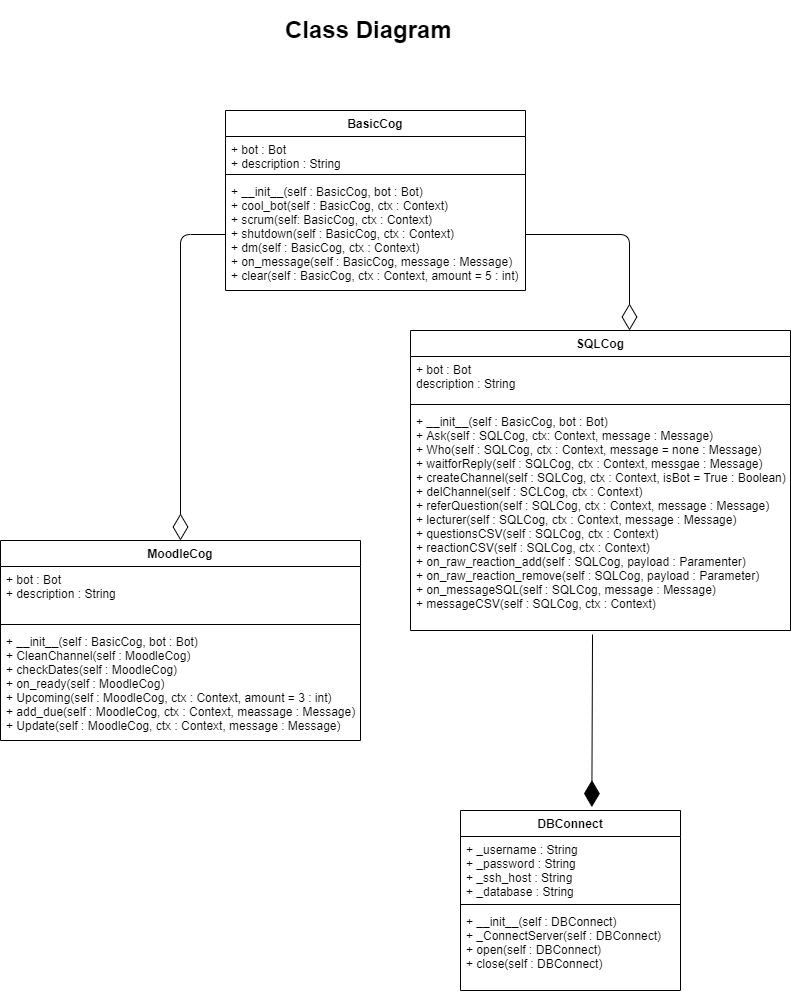

The diagram above was exported from draw.io. Its source (the exported page's mxGraphModel, read from the mxfile embedded in the PNG):
<mxGraphModel dx="1008" dy="482" grid="1" gridSize="10" guides="1" tooltips="1" connect="1" arrows="1" fold="1" page="1" pageScale="1" pageWidth="850" pageHeight="1100" math="0" shadow="0">
  <root>
    <mxCell id="0" />
    <mxCell id="1" parent="0" />
    <mxCell id="A6KEvurzl8fjIBxbAm6k-13" value="BasicCog" style="swimlane;fontStyle=1;align=center;verticalAlign=top;childLayout=stackLayout;horizontal=1;startSize=26;horizontalStack=0;resizeParent=1;resizeParentMax=0;resizeLast=0;collapsible=1;marginBottom=0;" parent="1" vertex="1">
      <mxGeometry x="275" y="120" width="300" height="180" as="geometry" />
    </mxCell>
    <mxCell id="A6KEvurzl8fjIBxbAm6k-14" value="+ bot : Bot&#10;+ description : String" style="text;strokeColor=none;fillColor=none;align=left;verticalAlign=top;spacingLeft=4;spacingRight=4;overflow=hidden;rotatable=0;points=[[0,0.5],[1,0.5]];portConstraint=eastwest;" parent="A6KEvurzl8fjIBxbAm6k-13" vertex="1">
      <mxGeometry y="26" width="300" height="34" as="geometry" />
    </mxCell>
    <mxCell id="A6KEvurzl8fjIBxbAm6k-15" value="" style="line;strokeWidth=1;fillColor=none;align=left;verticalAlign=middle;spacingTop=-1;spacingLeft=3;spacingRight=3;rotatable=0;labelPosition=right;points=[];portConstraint=eastwest;" parent="A6KEvurzl8fjIBxbAm6k-13" vertex="1">
      <mxGeometry y="60" width="300" height="8" as="geometry" />
    </mxCell>
    <mxCell id="A6KEvurzl8fjIBxbAm6k-16" value="+ __init__(self : BasicCog, bot : Bot)&#10;+ cool_bot(self : BasicCog, ctx : Context)&#10;+ scrum(self: BasicCog, ctx : Context)&#10;+ shutdown(self : BasicCog, ctx : Context)&#10;+ dm(self : BasicCog, ctx : Context)&#10;+ on_message(self : BasicCog, message : Message)&#10;+ clear(self : BasicCog, ctx : Context, amount = 5 : int)" style="text;strokeColor=none;fillColor=none;align=left;verticalAlign=top;spacingLeft=4;spacingRight=4;overflow=hidden;rotatable=0;points=[[0,0.5],[1,0.5]];portConstraint=eastwest;" parent="A6KEvurzl8fjIBxbAm6k-13" vertex="1">
      <mxGeometry y="68" width="300" height="112" as="geometry" />
    </mxCell>
    <mxCell id="A6KEvurzl8fjIBxbAm6k-17" value="SQLCog" style="swimlane;fontStyle=1;align=center;verticalAlign=top;childLayout=stackLayout;horizontal=1;startSize=26;horizontalStack=0;resizeParent=1;resizeParentMax=0;resizeLast=0;collapsible=1;marginBottom=0;" parent="1" vertex="1">
      <mxGeometry x="460" y="340" width="380" height="300" as="geometry" />
    </mxCell>
    <mxCell id="A6KEvurzl8fjIBxbAm6k-18" value="+ bot : Bot&#10;description : String" style="text;strokeColor=none;fillColor=none;align=left;verticalAlign=top;spacingLeft=4;spacingRight=4;overflow=hidden;rotatable=0;points=[[0,0.5],[1,0.5]];portConstraint=eastwest;" parent="A6KEvurzl8fjIBxbAm6k-17" vertex="1">
      <mxGeometry y="26" width="380" height="44" as="geometry" />
    </mxCell>
    <mxCell id="A6KEvurzl8fjIBxbAm6k-19" value="" style="line;strokeWidth=1;fillColor=none;align=left;verticalAlign=middle;spacingTop=-1;spacingLeft=3;spacingRight=3;rotatable=0;labelPosition=right;points=[];portConstraint=eastwest;" parent="A6KEvurzl8fjIBxbAm6k-17" vertex="1">
      <mxGeometry y="70" width="380" height="8" as="geometry" />
    </mxCell>
    <mxCell id="A6KEvurzl8fjIBxbAm6k-20" value="+ __init__(self : BasicCog, bot : Bot)&#10;+ Ask(self : SQLCog, ctx: Context, message : Message)&#10;+ Who(self : SQLCog, ctx : Context, message = none : Message)&#10;+ waitforReply(self : SQLCog, ctx : Context, messgae : Message)&#10;+ createChannel(self : SQLCog, ctx : Context, isBot = True : Boolean)&#10;+ delChannel(self : SCLCog, ctx : Context)&#10;+ referQuestion(self : SQLCog, ctx : Context, message : Message)&#10;+ lecturer(self : SQLCog, ctx : Context, message : Message)&#10;+ questionsCSV(self : SQLCog, ctx : Context)&#10;+ reactionCSV(self : SQLCog, ctx : Context)&#10;+ on_raw_reaction_add(self : SQLCog, payload : Paramenter)&#10;+ on_raw_reaction_remove(self : SQLCog, payload : Parameter)&#10;+ on_messageSQL(self : SQLCog, message : Message)&#10;+ messageCSV(self : SQLCog, ctx : Context)" style="text;strokeColor=none;fillColor=none;align=left;verticalAlign=top;spacingLeft=4;spacingRight=4;overflow=hidden;rotatable=0;points=[[0,0.5],[1,0.5]];portConstraint=eastwest;" parent="A6KEvurzl8fjIBxbAm6k-17" vertex="1">
      <mxGeometry y="78" width="380" height="222" as="geometry" />
    </mxCell>
    <mxCell id="A6KEvurzl8fjIBxbAm6k-21" value="DBConnect" style="swimlane;fontStyle=1;align=center;verticalAlign=top;childLayout=stackLayout;horizontal=1;startSize=26;horizontalStack=0;resizeParent=1;resizeParentMax=0;resizeLast=0;collapsible=1;marginBottom=0;" parent="1" vertex="1">
      <mxGeometry x="510" y="820" width="220" height="180" as="geometry" />
    </mxCell>
    <mxCell id="A6KEvurzl8fjIBxbAm6k-22" value="+ _username : String&#10;+ _password : String&#10;+ _ssh_host : String&#10;+ _database : String" style="text;strokeColor=none;fillColor=none;align=left;verticalAlign=top;spacingLeft=4;spacingRight=4;overflow=hidden;rotatable=0;points=[[0,0.5],[1,0.5]];portConstraint=eastwest;" parent="A6KEvurzl8fjIBxbAm6k-21" vertex="1">
      <mxGeometry y="26" width="220" height="64" as="geometry" />
    </mxCell>
    <mxCell id="A6KEvurzl8fjIBxbAm6k-23" value="" style="line;strokeWidth=1;fillColor=none;align=left;verticalAlign=middle;spacingTop=-1;spacingLeft=3;spacingRight=3;rotatable=0;labelPosition=right;points=[];portConstraint=eastwest;" parent="A6KEvurzl8fjIBxbAm6k-21" vertex="1">
      <mxGeometry y="90" width="220" height="8" as="geometry" />
    </mxCell>
    <mxCell id="A6KEvurzl8fjIBxbAm6k-24" value="+ __init__(self : DBConnect)&#10;+ _ConnectServer(self : DBConnect)&#10;+ open(self : DBConnect)&#10;+ close(self : DBConnect)" style="text;strokeColor=none;fillColor=none;align=left;verticalAlign=top;spacingLeft=4;spacingRight=4;overflow=hidden;rotatable=0;points=[[0,0.5],[1,0.5]];portConstraint=eastwest;" parent="A6KEvurzl8fjIBxbAm6k-21" vertex="1">
      <mxGeometry y="98" width="220" height="82" as="geometry" />
    </mxCell>
    <mxCell id="A6KEvurzl8fjIBxbAm6k-26" value="&lt;h1&gt;Class Diagram&lt;/h1&gt;" style="text;html=1;strokeColor=none;fillColor=none;spacing=5;spacingTop=-20;whiteSpace=wrap;overflow=hidden;rounded=0;" parent="1" vertex="1">
      <mxGeometry x="330" y="20" width="190" height="50" as="geometry" />
    </mxCell>
    <mxCell id="A6KEvurzl8fjIBxbAm6k-28" value="" style="endArrow=diamondThin;endFill=0;endSize=24;html=1;exitX=1;exitY=0.5;exitDx=0;exitDy=0;" parent="1" source="A6KEvurzl8fjIBxbAm6k-16" edge="1">
      <mxGeometry width="160" relative="1" as="geometry">
        <mxPoint x="650" y="200" as="sourcePoint" />
        <mxPoint x="679" y="340" as="targetPoint" />
        <Array as="points">
          <mxPoint x="679" y="244" />
        </Array>
      </mxGeometry>
    </mxCell>
    <mxCell id="A6KEvurzl8fjIBxbAm6k-29" value="" style="endArrow=diamondThin;endFill=1;endSize=24;html=1;exitX=0.479;exitY=1.018;exitDx=0;exitDy=0;exitPerimeter=0;entryX=0.597;entryY=-0.019;entryDx=0;entryDy=0;entryPerimeter=0;" parent="1" source="A6KEvurzl8fjIBxbAm6k-20" target="A6KEvurzl8fjIBxbAm6k-21" edge="1">
      <mxGeometry width="160" relative="1" as="geometry">
        <mxPoint x="590" y="850" as="sourcePoint" />
        <mxPoint x="750" y="850" as="targetPoint" />
      </mxGeometry>
    </mxCell>
    <mxCell id="A6KEvurzl8fjIBxbAm6k-31" value="MoodleCog" style="swimlane;fontStyle=1;align=center;verticalAlign=top;childLayout=stackLayout;horizontal=1;startSize=26;horizontalStack=0;resizeParent=1;resizeParentMax=0;resizeLast=0;collapsible=1;marginBottom=0;" parent="1" vertex="1">
      <mxGeometry x="50" y="550" width="360" height="200" as="geometry" />
    </mxCell>
    <mxCell id="A6KEvurzl8fjIBxbAm6k-32" value="+ bot : Bot&#10;+ description : String" style="text;strokeColor=none;fillColor=none;align=left;verticalAlign=top;spacingLeft=4;spacingRight=4;overflow=hidden;rotatable=0;points=[[0,0.5],[1,0.5]];portConstraint=eastwest;" parent="A6KEvurzl8fjIBxbAm6k-31" vertex="1">
      <mxGeometry y="26" width="360" height="54" as="geometry" />
    </mxCell>
    <mxCell id="A6KEvurzl8fjIBxbAm6k-33" value="" style="line;strokeWidth=1;fillColor=none;align=left;verticalAlign=middle;spacingTop=-1;spacingLeft=3;spacingRight=3;rotatable=0;labelPosition=right;points=[];portConstraint=eastwest;" parent="A6KEvurzl8fjIBxbAm6k-31" vertex="1">
      <mxGeometry y="80" width="360" height="8" as="geometry" />
    </mxCell>
    <mxCell id="A6KEvurzl8fjIBxbAm6k-34" value="+ __init__(self : BasicCog, bot : Bot)&#10;+ CleanChannel(self : MoodleCog)&#10;+ checkDates(self : MoodleCog)&#10;+ on_ready(self : MoodleCog)&#10;+ Upcoming(self : MoodleCog, ctx : Context, amount = 3 : int)&#10;+ add_due(self : MoodleCog, ctx : Context, meassage : Message)&#10;+ Update(self : MoodleCog, ctx : Context, message : Message)" style="text;strokeColor=none;fillColor=none;align=left;verticalAlign=top;spacingLeft=4;spacingRight=4;overflow=hidden;rotatable=0;points=[[0,0.5],[1,0.5]];portConstraint=eastwest;" parent="A6KEvurzl8fjIBxbAm6k-31" vertex="1">
      <mxGeometry y="88" width="360" height="112" as="geometry" />
    </mxCell>
    <mxCell id="A6KEvurzl8fjIBxbAm6k-36" value="" style="endArrow=diamondThin;endFill=0;endSize=24;html=1;exitX=0;exitY=0.5;exitDx=0;exitDy=0;entryX=0.5;entryY=0;entryDx=0;entryDy=0;" parent="1" source="A6KEvurzl8fjIBxbAm6k-16" target="A6KEvurzl8fjIBxbAm6k-31" edge="1">
      <mxGeometry width="160" relative="1" as="geometry">
        <mxPoint x="360" y="550" as="sourcePoint" />
        <mxPoint x="520" y="550" as="targetPoint" />
        <Array as="points">
          <mxPoint x="230" y="244" />
        </Array>
      </mxGeometry>
    </mxCell>
  </root>
</mxGraphModel>